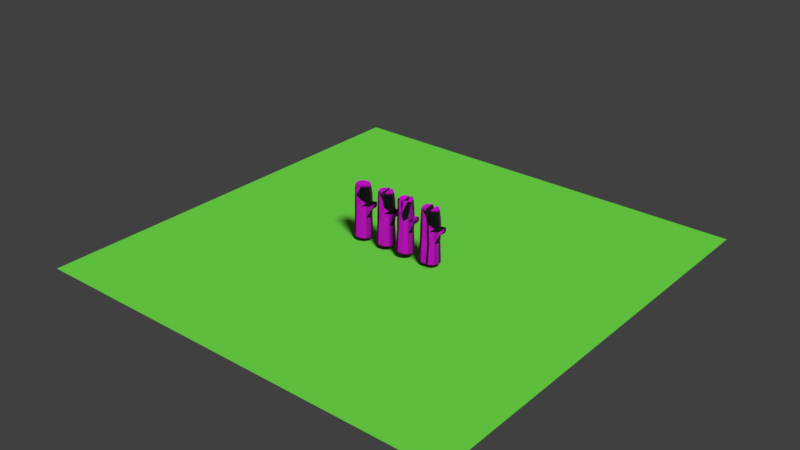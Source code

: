 # Source: Woodlog.blend  (saved by Blender 2.79.0; exported with 4.5.12 LTS)
import bpy
from mathutils import Matrix  # noqa: F401  (used for matrix-valued properties, if any)

bpy.ops.wm.read_factory_settings(use_empty=True)
scene = bpy.context.scene
scene.name = 'Scene'

# ---- collections
col_collection_1 = bpy.data.collections.new('Collection 1'); scene.collection.children.link(col_collection_1)

# ---- images (referenced by path relative to the original .blend; pixels are not part of the script)
import os
ASSET_DIR = os.environ.get("B2B_ASSET_DIR", "")  # directory of the original .blend (textures are referenced by path, not embedded)
HERE = os.path.dirname(os.path.abspath(__file__))  # packed textures are extracted next to this script under _unpacked/

def load_image(name, relpath, width, height, colorspace="sRGB"):
    """Load a texture the original file referenced (path relative to the .blend, or extracted next to this script)."""
    p = next((c for c in (os.path.join(HERE, relpath), os.path.join(ASSET_DIR, relpath)) if relpath and os.path.exists(c)), "")
    if p:
        img = bpy.data.images.load(p, check_existing=True)
        img.name = name
    else:  # same state as the original file: an image datablock whose file is absent (Cycles renders it pink)
        img = bpy.data.images.new(name, width, height)
        img.source = "FILE"
        img.filepath = "//" + (relpath or name)
    img.colorspace_settings.name = colorspace
    return img
img_trunktext_color_png = load_image('TrunkText_COLOR.png', 'AssetLibrary/Textures/Trunk/TrunkText_COLOR.png', 1024, 1024, 'sRGB')
img_trunktext_spec_png = load_image('TrunkText_SPEC.png', 'AssetLibrary/Textures/Trunk/TrunkText_SPEC.png', 1024, 1024, 'Non-Color')
img_trunktext_nrm_png = load_image('TrunkText_NRM.png', 'AssetLibrary/Textures/Trunk/TrunkText_NRM.png', 1024, 1024, 'Non-Color')

# ---- materials (node trees are filled in below, after node groups)
mat_trunk = bpy.data.materials.new('Trunk')
mat_trunk.alpha_threshold = 0.0
mat_trunk.roughness = 0.5
mat_grass = bpy.data.materials.new('Grass')
mat_grass.alpha_threshold = 0.0
mat_grass.roughness = 0.5

# ---- material node trees
mat_trunk.use_nodes = True; mat_trunk.node_tree.nodes.clear()
_N = mat_trunk.node_tree.nodes; _L = mat_trunk.node_tree.links
n0 = _N.new('ShaderNodeOutputMaterial'); n0.name = 'Material Output'; n0.location = (513, 330)
n1 = _N.new('ShaderNodeBsdfPrincipled'); n1.name = 'Principled BSDF'; n1.location = (308, 466)
n1.width = 150
n1.subsurface_method = 'BURLEY'
n1.inputs[2].default_value = 1.0
n1.inputs[3].default_value = 1.45
n1.inputs[9].default_value = (1.0, 1.0, 1.0)
n2 = _N.new('ShaderNodeTexCoord'); n2.name = 'Texture Coordinate'; n2.location = (-419, 342)
n3 = _N.new('ShaderNodeNormalMap'); n3.name = 'Normal Map'; n3.location = (82, 336)
n3.hide = True
n3.inputs[0].default_value = 5.0
n4 = _N.new('ShaderNodeTexImage'); n4.name = 'Image Texture'; n4.location = (-128, 496)
n4.width = 140
n4.hide = True
n4.image = img_trunktext_color_png
n5 = _N.new('ShaderNodeTexImage'); n5.name = 'Image Texture.002'; n5.location = (-134, 255)
n5.width = 140
n5.hide = True
n5.image = img_trunktext_spec_png
n6 = _N.new('ShaderNodeTexImage'); n6.name = 'Image Texture.001'; n6.location = (-130, 382)
n6.width = 140
n6.hide = True
n6.image = img_trunktext_nrm_png
_L.new(n1.outputs[0], n0.inputs[0])
_L.new(n4.outputs[0], n1.inputs[0])
_L.new(n2.outputs[2], n4.inputs[0])
_L.new(n3.outputs[0], n1.inputs[5])
_L.new(n2.outputs[2], n6.inputs[0])
_L.new(n6.outputs[0], n3.inputs[1])
_L.new(n2.outputs[2], n5.inputs[0])
_L.new(n5.outputs[0], n1.inputs[13])
n0.is_active_output = True
mat_grass.use_nodes = True; mat_grass.node_tree.nodes.clear()
_N = mat_grass.node_tree.nodes; _L = mat_grass.node_tree.links
n0 = _N.new('ShaderNodeOutputMaterial'); n0.name = 'Material Output'; n0.location = (691, 301)
n1 = _N.new('ShaderNodeBsdfDiffuse'); n1.name = 'Diffuse BSDF'; n1.location = (502, 309)
n2 = _N.new('ShaderNodeTexCoord'); n2.name = 'Texture Coordinate'; n2.location = (-257, 353)
n3 = _N.new('ShaderNodeMapping'); n3.name = 'Mapping'; n3.location = (-93, 463)
n4 = _N.new('ShaderNodeSeparateXYZ'); n4.name = 'Separate XYZ'; n4.location = (279, 533)
n5 = _N.new('ShaderNodeValToRGB'); n5.name = 'ColorRamp'; n5.location = (232, 314)
n5.color_ramp.interpolation = 'CARDINAL'
while len(n5.color_ramp.elements) > 1: n5.color_ramp.elements.remove(n5.color_ramp.elements[-1])
n5.color_ramp.elements[0].position = 0.0; n5.color_ramp.elements[0].color = (0.01191, 0.05178, 0.005358, 1.0)
_e = n5.color_ramp.elements.new(0.1303); _e.color = (0.006691, 0.1285, 0.009254, 1.0)
_e = n5.color_ramp.elements.new(0.4061); _e.color = (0.1047, 0.4467, 0.06591, 1.0)
_e = n5.color_ramp.elements.new(0.6727); _e.color = (0.1992, 1.0, 0.03145, 1.0)
_L.new(n1.outputs[0], n0.inputs[0])
_L.new(n2.outputs[0], n3.inputs[0])
_L.new(n3.outputs[0], n4.inputs[0])
_L.new(n4.outputs[2], n5.inputs[0])
_L.new(n5.outputs[0], n1.inputs[0])
n0.is_active_output = True

# ---- world
world_world = bpy.data.worlds.new('World'); scene.world = world_world
world_world.color = (0.05088, 0.05088, 0.05088)
world_world.use_sun_shadow = False
world_world.sun_shadow_jitter_overblur = 0.0
world_world.cycles.sampling_method = 'MANUAL'

# ---- lights
light_sun = bpy.data.lights.new('Sun', 'SUN')
light_sun.transmission_factor = 0.0
light_sun.angle = 0.1993
light_sun.energy = 2.8
light_sun.shadow_buffer_clip_start = 0.5
light_sun.shadow_soft_size = 0.1
light_sun.shadow_cascade_max_distance = 1000.0

# ---- meshes
me_cylinder_003 = bpy.data.meshes.new('Cylinder.003')
me_cylinder_003.from_pydata([(-0.1992, -0.769, -1.305), (-0.2067, -0.8036, -1.245), (-0.5351, -0.5249, -1.305), (-0.5579, -0.5483, -1.245), (-0.6618, -0.1141, -1.305), (-0.7014, -0.1188, -1.245), (-0.605, 0.3328, -1.305), (-0.642, 0.3486, -1.245), (-0.3827, 0.5813, -1.305), (-0.3985, 0.6573, -1.245), (1.49e-08, 1.0, 1.363), (1.49e-08, 0.8993, 1.427), (0.2534, -0.8629, 1.427), (0.2817, -0.9595, 1.363), (-0.2534, -0.8629, 1.427), (-0.2817, -0.9595, 1.363), (-0.6796, -0.5889, 1.427), (-0.7557, -0.6549, 1.363), (-0.8901, -0.128, 1.427), (-0.9898, -0.1423, 1.363), (-0.818, 0.3736, 1.427), (-0.9096, 0.4154, 1.363), (-0.4862, 0.7565, 1.427), (-0.5406, 0.8413, 1.363), (0.04828, 0.9406, -0.8625), (0.05746, 0.914, 0.3073), (-0.4367, 0.7931, -0.7574), (-0.4367, 0.7689, 0.3073), (0.3697, -0.8701, 0.3094), (0.3262, -0.8849, -0.6276), (-0.2659, -0.8807, 0.3114), (-0.2001, -0.877, -0.7916), (-0.7038, -0.5341, 0.3073), (-0.5773, -0.615, -0.8054), (-0.8473, -0.1301, 0.3073), (-0.8473, -0.1301, -0.7926), (-0.745, 0.4478, 0.3957), (-0.7997, 0.3382, -0.7936), (0.02474, 0.9212, -0.08549), (-0.3899, 0.8273, -0.09348), (0.315, -0.877, -0.09348), (-0.2001, -0.877, -0.09348), (-0.6333, -0.5986, -0.09348), (-0.8551, -0.1385, -0.06178), (-0.7565, 0.4016, -0.0935), (0.3113, -0.8744, -0.2798), (-0.2269, -0.8684, -0.2878), (-0.6333, -0.5986, -0.243), (-0.8473, -0.1301, -0.2902), (-0.774, 0.3797, -0.2902), (0.07172, 0.9124, -0.2803), (-0.4367, 0.7689, -0.2902), (0.1069, -0.7294, -1.245), (0.03012, 0.8816, -1.013), (-0.1712, 0.687, -1.305), (0.02683, -0.6808, -1.305), (0.1953, -0.8466, -0.9359), (-0.1096, 0.7765, -1.245)], [], [(28, 13, 15, 30), (30, 15, 17, 32), (32, 17, 19, 34), (34, 19, 21, 36), (36, 21, 23, 27), (27, 23, 10, 25), (1, 3, 2, 0), (3, 5, 4, 2), (5, 7, 6, 4), (7, 9, 8, 6), (9, 57, 54, 8), (15, 13, 12, 14), (17, 15, 14, 16), (19, 17, 16, 18), (21, 19, 18, 20), (23, 21, 20, 22), (10, 23, 22, 11), (9, 26, 24, 53, 57), (39, 27, 25, 38), (7, 37, 26, 9), (44, 36, 27, 39), (5, 35, 37, 7), (43, 34, 36, 44), (3, 33, 35, 5), (42, 32, 34, 43), (1, 31, 33, 3), (41, 30, 32, 42), (40, 28, 30, 41), (45, 40, 41, 46), (46, 41, 42, 47), (47, 42, 43, 48), (48, 43, 44, 49), (49, 44, 39, 51), (51, 39, 38, 50), (26, 51, 50, 24), (37, 49, 51, 26), (35, 48, 49, 37), (33, 47, 48, 35), (31, 46, 47, 33), (29, 45, 46, 31), (57, 52, 55, 54), (55, 52, 1, 0), (57, 53, 56, 52), (52, 56, 29, 31, 1), (54, 55, 0, 2, 4, 6, 8), (12, 11, 22, 20, 18, 16, 14), (53, 24, 29, 56), (45, 29, 24, 50), (50, 38, 40, 45), (38, 25, 28, 40), (25, 10, 13, 28), (10, 11, 12, 13)])
_uv = me_cylinder_003.uv_layers.new(name='UVMap')
_uv.uv.foreach_set('vector', [0.4771, 0.3047, 0.457, 0.4777, 0.3643, 0.4746, 0.3726, 0.3, 0.3726, 0.3, 0.3643, 0.4746, 0.2716, 0.4677, 0.2798, 0.2907, 0.2798, 0.2907, 0.2716, 0.4677, 0.1799, 0.4563, 0.2081, 0.2807, 0.2081, 0.2807, 0.1799, 0.4563, 0.08922, 0.4398, 0.1079, 0.2775, 0.1079, 0.2775, 0.08922, 0.4398, 0.0001269, 0.4175, 0.03912, 0.2474, 0.9574, 0.2666, 0.9999, 0.4318, 0.9109, 0.4477, 0.8763, 0.2792, 0.6906, 0.5674, 0.6009, 0.6325, 0.6099, 0.6389, 0.6945, 0.5774, 0.6009, 0.6325, 0.5643, 0.7421, 0.578, 0.7423, 0.6099, 0.6389, 0.5643, 0.7421, 0.5795, 0.8614, 0.5923, 0.8549, 0.578, 0.7423, 0.5795, 0.8614, 0.6416, 0.9402, 0.6483, 0.9175, 0.5923, 0.8549, 0.6416, 0.9402, 0.7332, 0.9706, 0.7285, 0.9441, 0.6483, 0.9175, 0.2924, 0.6084, 0.3738, 0.661, 0.3582, 0.6745, 0.2867, 0.6281, 0.1956, 0.6083, 0.2924, 0.6084, 0.2867, 0.6281, 0.2016, 0.628, 0.1144, 0.661, 0.1956, 0.6083, 0.2016, 0.628, 0.1302, 0.6743, 0.07502, 0.7494, 0.1144, 0.661, 0.1302, 0.6743, 0.0954, 0.7522, 0.08806, 0.8455, 0.07502, 0.7494, 0.0954, 0.7522, 0.1068, 0.8369, 0.1513, 0.9186, 0.08806, 0.8455, 0.1068, 0.8369, 0.1622, 0.9014, 0.9177, 0.02437, 0.931, 0.1017, 0.8522, 0.09976, 0.8509, 0.07617, 0.856, 0.03812, 0.9386, 0.2059, 0.9574, 0.2666, 0.8763, 0.2792, 0.8731, 0.2168, 0.1666, 0.01647, 0.1632, 0.09086, 0.0707, 0.07664, 0.09995, 0.0001269, 0.1306, 0.1992, 0.1079, 0.2775, 0.03912, 0.2474, 0.0403, 0.1811, 0.2476, 0.03007, 0.2356, 0.1035, 0.1632, 0.09086, 0.1666, 0.01647, 0.2187, 0.22, 0.2081, 0.2807, 0.1079, 0.2775, 0.1306, 0.1992, 0.3262, 0.03869, 0.3239, 0.1107, 0.2356, 0.1035, 0.2476, 0.03007, 0.3028, 0.2259, 0.2798, 0.2907, 0.2081, 0.2807, 0.2187, 0.22, 0.4018, 0.04692, 0.3978, 0.1208, 0.3239, 0.1107, 0.3262, 0.03869, 0.3873, 0.2339, 0.3726, 0.3, 0.2798, 0.2907, 0.3028, 0.2259, 0.471, 0.2389, 0.4771, 0.3047, 0.3726, 0.3, 0.3873, 0.2339, 0.4719, 0.2094, 0.471, 0.2389, 0.3873, 0.2339, 0.3856, 0.202, 0.3856, 0.202, 0.3873, 0.2339, 0.3028, 0.2259, 0.3056, 0.2014, 0.3056, 0.2014, 0.3028, 0.2259, 0.2187, 0.22, 0.2233, 0.1827, 0.2233, 0.1827, 0.2187, 0.22, 0.1306, 0.1992, 0.1408, 0.1682, 0.1408, 0.1682, 0.1306, 0.1992, 0.0403, 0.1811, 0.05853, 0.1521, 0.9432, 0.1735, 0.9386, 0.2059, 0.8731, 0.2168, 0.862, 0.1876, 0.931, 0.1017, 0.9432, 0.1735, 0.862, 0.1876, 0.8522, 0.09976, 0.1632, 0.09086, 0.1408, 0.1682, 0.05853, 0.1521, 0.0707, 0.07664, 0.2356, 0.1035, 0.2233, 0.1827, 0.1408, 0.1682, 0.1632, 0.09086, 0.3239, 0.1107, 0.3056, 0.2014, 0.2233, 0.1827, 0.2356, 0.1035, 0.3978, 0.1208, 0.3856, 0.202, 0.3056, 0.2014, 0.3239, 0.1107, 0.4769, 0.1555, 0.4719, 0.2094, 0.3856, 0.202, 0.3978, 0.1208, 0.3831, 0.6826, 0.179, 0.9199, 0.1723, 0.8979, 0.3575, 0.6822, 0.7784, 0.5996, 0.7885, 0.5863, 0.6906, 0.5674, 0.6945, 0.5774, 0.8841, 0.8559, 0.8872, 0.8426, 0.8378, 0.8362, 0.8416, 0.8555, 0.4703, 0.05359, 0.4765, 0.09175, 0.4769, 0.1555, 0.3978, 0.1208, 0.4018, 0.04692, 0.7285, 0.9441, 0.7784, 0.5996, 0.6945, 0.5774, 0.6099, 0.6389, 0.578, 0.7423, 0.5923, 0.8549, 0.6483, 0.9175, 0.3582, 0.6745, 0.1622, 0.9014, 0.1068, 0.8369, 0.0954, 0.7522, 0.1302, 0.6743, 0.2016, 0.628, 0.2867, 0.6281, 0.8872, 0.8426, 0.8888, 0.8328, 0.8359, 0.8171, 0.8378, 0.8362, 0.8363, 0.7942, 0.8359, 0.8171, 0.8888, 0.8328, 0.8876, 0.7944, 0.8876, 0.7944, 0.8876, 0.7816, 0.8362, 0.7822, 0.8363, 0.7942, 0.8876, 0.7816, 0.8871, 0.7563, 0.8361, 0.7561, 0.8362, 0.7822, 0.8871, 0.7563, 0.8887, 0.6903, 0.8344, 0.6908, 0.8361, 0.7561, 0.8887, 0.6903, 0.8858, 0.6866, 0.8371, 0.6871, 0.8344, 0.6908])
me_cylinder_003.materials.append(mat_trunk)
me_cylinder_003.use_remesh_preserve_volume = False
me_cylinder_003.use_remesh_preserve_attributes = False
me_cylinder_003.use_mirror_vertex_groups = False
me_cylinder_003.update()
me_cylinder_002 = bpy.data.meshes.new('Cylinder.002')
me_cylinder_002.from_pydata([(0.1134, 0.7085, -1.305), (0.06283, 0.7904, -1.245), (0.3834, 0.6741, -1.305), (0.3819, 0.7054, -1.245), (0.6449, 0.3328, -1.305), (0.7051, 0.3486, -1.245), (0.7017, -0.1141, -1.305), (0.7852, -0.1188, -1.245), (0.5358, -0.4192, -1.305), (0.562, -0.4676, -1.245), (0.313, -0.6633, -1.305), (0.2716, -0.7228, -1.245), (1.49e-08, 1.0, 1.363), (1.49e-08, 0.8993, 1.427), (0.4862, 0.7565, 1.427), (0.4976, 0.8432, 1.344), (0.818, 0.3736, 1.427), (0.8666, 0.4174, 1.344), (0.8901, -0.128, 1.427), (0.9898, -0.1423, 1.363), (0.6796, -0.5889, 1.427), (0.7557, -0.6549, 1.363), (0.2534, -0.8629, 1.427), (0.2817, -0.9595, 1.363), (0.04828, 0.9406, -0.8625), (0.05746, 0.914, 0.3073), (0.4425, 0.786, 0.2844), (0.5294, 0.7675, -0.7639), (0.7695, 0.4045, 0.2887), (0.8669, 0.3424, -0.4458), (0.9622, -0.1301, 0.3073), (0.9622, -0.002517, -0.4167), (0.7482, -0.5986, 0.3073), (0.7323, -0.5874, -0.4421), (0.3697, -0.8701, 0.3094), (0.3262, -0.8849, -0.6276), (0.02474, 0.9212, -0.08549), (0.5306, 0.7714, -0.08863), (0.8676, 0.3807, -0.1027), (0.9622, -0.00329, -0.05121), (0.7482, -0.5986, -0.09348), (0.315, -0.877, -0.09348), (0.7482, -0.5986, -0.2902), (0.9622, -0.1301, -0.2551), (0.8782, 0.3802, -0.2948), (0.541, 0.7694, -0.2948), (1.329, 0.3654, -0.2678), (1.415, 0.3281, -0.2896), (1.455, 0.308, -0.4395), (1.387, 0.3306, -0.4955), (1.452, 0.1547, -0.2606), (1.363, 0.1193, -0.2232), (1.431, 0.08568, -0.4659), (1.489, 0.1348, -0.4131), (0.3113, -0.8744, -0.2798), (0.07172, 0.9124, -0.2803), (1.435, 0.3368, -0.3645), (1.358, 0.3859, -0.3934), (1.397, 0.06082, -0.3558), (1.471, 0.1071, -0.3369), (0.03012, 0.8816, -1.013), (0.1953, -0.8466, -0.9359)], [], [(26, 15, 17, 28), (30, 19, 21, 32), (32, 21, 23, 34), (28, 17, 19, 30), (14, 13, 22, 20, 18, 16), (1, 3, 2, 0), (3, 5, 4, 2), (5, 7, 6, 4), (7, 9, 8, 6), (9, 11, 10, 8), (0, 10, 11, 1), (15, 12, 13, 14), (17, 15, 14, 16), (19, 17, 16, 18), (21, 19, 18, 20), (23, 21, 20, 22), (25, 12, 15, 26), (1, 60, 24, 27, 3), (36, 25, 26, 37), (5, 29, 31, 7), (38, 28, 30, 39), (1, 11, 61, 60), (9, 33, 35, 61, 11), (40, 32, 34, 41), (7, 31, 33, 9), (39, 30, 32, 40), (3, 27, 29, 5), (37, 26, 28, 38), (45, 37, 38, 44), (43, 39, 40, 42), (42, 40, 41, 54), (43, 31, 52, 58), (55, 36, 37, 45), (38, 39, 51, 46), (29, 44, 57, 49), (31, 29, 49, 52), (56, 47, 50, 59), (56, 48, 49, 57), (58, 52, 53, 59), (48, 53, 52, 49), (46, 51, 50, 47), (44, 38, 46, 57), (51, 58, 59, 50), (47, 56, 57, 46), (48, 56, 59, 53), (24, 55, 45, 27), (39, 43, 58, 51), (33, 42, 54, 35), (31, 43, 42, 33), (27, 45, 44, 29), (10, 0, 2, 4, 6, 8), (60, 61, 35, 24), (54, 55, 24, 35), (55, 54, 41, 36), (36, 41, 34, 25), (25, 34, 23, 12), (12, 23, 22, 13)])
_uv = me_cylinder_002.uv_layers.new(name='UVMap')
_uv.uv.foreach_set('vector', [0.8107, 0.2836, 0.8277, 0.4561, 0.7374, 0.4659, 0.7298, 0.293, 0.637, 0.3034, 0.6432, 0.4749, 0.5499, 0.4777, 0.5527, 0.3048, 0.5527, 0.3048, 0.5499, 0.4777, 0.457, 0.4777, 0.4771, 0.3047, 0.7298, 0.293, 0.7374, 0.4659, 0.6432, 0.4749, 0.637, 0.3034, 0.2432, 0.9238, 0.1622, 0.9014, 0.3582, 0.6745, 0.3932, 0.7525, 0.3797, 0.8372, 0.3228, 0.8997, 0.7438, 0.9742, 0.8408, 0.9525, 0.8412, 0.9409, 0.7448, 0.9495, 0.8408, 0.9525, 0.9233, 0.8614, 0.9071, 0.8549, 0.8412, 0.9409, 0.9233, 0.8614, 0.9437, 0.7421, 0.9214, 0.7423, 0.9071, 0.8549, 0.9437, 0.7421, 0.8867, 0.6531, 0.8796, 0.6655, 0.9214, 0.7423, 0.8867, 0.6531, 0.7971, 0.588, 0.795, 0.604, 0.8796, 0.6655, 0.3606, 0.6716, 0.1626, 0.8984, 0.1422, 0.8959, 0.3615, 0.6469, 0.2373, 0.9435, 0.1513, 0.9186, 0.1622, 0.9014, 0.2432, 0.9238, 0.3294, 0.9167, 0.2373, 0.9435, 0.2432, 0.9238, 0.3228, 0.8997, 0.3987, 0.8464, 0.3294, 0.9167, 0.3228, 0.8997, 0.3797, 0.8372, 0.4138, 0.7496, 0.3987, 0.8464, 0.3797, 0.8372, 0.3932, 0.7525, 0.3738, 0.661, 0.4138, 0.7496, 0.3932, 0.7525, 0.3582, 0.6745, 0.8763, 0.2792, 0.9109, 0.4477, 0.8277, 0.4561, 0.8107, 0.2836, 0.8488, 0.03972, 0.8509, 0.07617, 0.8522, 0.09976, 0.7795, 0.1255, 0.7844, 0.0489, 0.8731, 0.2168, 0.8763, 0.2792, 0.8107, 0.2836, 0.7919, 0.2252, 0.7032, 0.05626, 0.704, 0.1839, 0.648, 0.1868, 0.6264, 0.05847, 0.7135, 0.2317, 0.7298, 0.293, 0.637, 0.3034, 0.6526, 0.246, 0.6027, 0.8219, 0.6428, 0.8218, 0.6467, 0.8048, 0.6001, 0.8085, 0.5534, 0.05724, 0.5517, 0.188, 0.4769, 0.1555, 0.4765, 0.09175, 0.4763, 0.05418, 0.5519, 0.2403, 0.5527, 0.3048, 0.4771, 0.3047, 0.471, 0.2389, 0.6264, 0.05847, 0.648, 0.1868, 0.5517, 0.188, 0.5534, 0.05724, 0.6526, 0.246, 0.637, 0.3034, 0.5527, 0.3048, 0.5519, 0.2403, 0.7844, 0.0489, 0.7795, 0.1255, 0.704, 0.1839, 0.7032, 0.05626, 0.7919, 0.2252, 0.8107, 0.2836, 0.7298, 0.293, 0.7135, 0.2317, 0.787, 0.1951, 0.7919, 0.2252, 0.7135, 0.2317, 0.7111, 0.204, 0.6316, 0.2132, 0.6526, 0.246, 0.5519, 0.2403, 0.5519, 0.2106, 0.5519, 0.2106, 0.5519, 0.2403, 0.471, 0.2389, 0.4719, 0.2094, 0.6316, 0.2132, 0.648, 0.1868, 0.672, 0.2096, 0.671, 0.2108, 0.862, 0.1876, 0.8731, 0.2168, 0.7919, 0.2252, 0.787, 0.1951, 0.7135, 0.2317, 0.6526, 0.246, 0.6717, 0.2134, 0.6762, 0.2127, 0.704, 0.1839, 0.7111, 0.204, 0.6756, 0.2101, 0.6731, 0.1966, 0.648, 0.1868, 0.704, 0.1839, 0.6731, 0.1966, 0.672, 0.2096, 0.8042, 0.7704, 0.7992, 0.6895, 0.7199, 0.6537, 0.6965, 0.7388, 0.8042, 0.7704, 0.7917, 0.8549, 0.7966, 0.8928, 0.8198, 0.7993, 0.6819, 0.7613, 0.6901, 0.8791, 0.7086, 0.8273, 0.6965, 0.7388, 0.7917, 0.8549, 0.7086, 0.8273, 0.6901, 0.8791, 0.7966, 0.8928, 0.8096, 0.6762, 0.7085, 0.6289, 0.7199, 0.6537, 0.7992, 0.6895, 0.7111, 0.204, 0.7135, 0.2317, 0.6762, 0.2127, 0.6756, 0.2101, 0.7085, 0.6289, 0.6819, 0.7613, 0.6965, 0.7388, 0.7199, 0.6537, 0.7992, 0.6895, 0.8042, 0.7704, 0.8198, 0.7993, 0.8096, 0.6762, 0.7917, 0.8549, 0.8042, 0.7704, 0.6965, 0.7388, 0.7086, 0.8273, 0.8522, 0.09976, 0.862, 0.1876, 0.787, 0.1951, 0.7795, 0.1255, 0.6526, 0.246, 0.6316, 0.2132, 0.671, 0.2108, 0.6717, 0.2134, 0.5517, 0.188, 0.5519, 0.2106, 0.4719, 0.2094, 0.4769, 0.1555, 0.648, 0.1868, 0.6316, 0.2132, 0.5519, 0.2106, 0.5517, 0.188, 0.7795, 0.1255, 0.787, 0.1951, 0.7111, 0.204, 0.704, 0.1839, 0.795, 0.604, 0.7448, 0.9495, 0.8412, 0.9409, 0.9071, 0.8549, 0.9214, 0.7423, 0.8796, 0.6655, 0.6001, 0.8085, 0.6467, 0.8048, 0.6475, 0.7848, 0.5986, 0.7992, 0.6475, 0.764, 0.5994, 0.764, 0.5986, 0.7992, 0.6475, 0.7848, 0.5994, 0.764, 0.6475, 0.764, 0.6477, 0.7526, 0.5988, 0.7522, 0.5988, 0.7522, 0.6477, 0.7526, 0.6477, 0.7279, 0.5991, 0.7278, 0.5991, 0.7278, 0.6477, 0.7279, 0.6514, 0.6598, 0.596, 0.6594, 0.596, 0.6594, 0.6514, 0.6598, 0.6488, 0.6552, 0.5988, 0.6549])
me_cylinder_002.materials.append(mat_trunk)
me_cylinder_002.use_remesh_preserve_volume = False
me_cylinder_002.use_remesh_preserve_attributes = False
me_cylinder_002.use_mirror_vertex_groups = False
me_cylinder_002.update()
me_cylinder_000 = bpy.data.meshes.new('Cylinder.000')
me_cylinder_000.from_pydata([(0.1134, 0.7085, -1.305), (0.06283, 0.7904, -1.245), (0.3834, 0.6741, -1.305), (0.3819, 0.7054, -1.245), (0.6449, 0.3328, -1.305), (0.7051, 0.3486, -1.245), (0.7017, -0.1141, -1.305), (0.7852, -0.1188, -1.245), (0.5358, -0.4192, -1.305), (0.562, -0.4676, -1.245), (0.313, -0.6633, -1.305), (0.2716, -0.7228, -1.245), (-0.1992, -0.769, -1.305), (-0.2067, -0.8036, -1.245), (-0.5351, -0.5249, -1.305), (-0.5579, -0.5483, -1.245), (-0.6618, -0.1141, -1.305), (-0.7014, -0.1188, -1.245), (-0.605, 0.3328, -1.305), (-0.642, 0.3486, -1.245), (-0.3827, 0.5813, -1.305), (-0.3985, 0.6573, -1.245), (1.49e-08, 1.0, 1.363), (1.49e-08, 0.8993, 1.427), (0.4862, 0.7565, 1.427), (0.4976, 0.8432, 1.344), (0.818, 0.3736, 1.427), (0.8666, 0.4174, 1.344), (0.8901, -0.128, 1.427), (0.9898, -0.1423, 1.363), (0.6796, -0.5889, 1.427), (0.7557, -0.6549, 1.363), (0.2534, -0.8629, 1.427), (0.2817, -0.9595, 1.363), (-0.2534, -0.8629, 1.427), (-0.2817, -0.9595, 1.363), (-0.6796, -0.5889, 1.427), (-0.7557, -0.6549, 1.363), (-0.8901, -0.128, 1.427), (-0.9898, -0.1423, 1.363), (-0.818, 0.3736, 1.427), (-0.9096, 0.4154, 1.363), (-0.4862, 0.7565, 1.427), (-0.5406, 0.8413, 1.363), (0.04828, 0.9406, -0.8625), (0.05746, 0.914, 0.3073), (0.4425, 0.786, 0.2844), (0.5294, 0.7675, -0.7639), (-0.4367, 0.7931, -0.7574), (-0.4367, 0.7689, 0.3073), (0.7695, 0.4045, 0.2887), (0.8669, 0.3424, -0.4458), (0.9622, -0.1301, 0.3073), (0.9622, -0.002517, -0.4167), (0.7482, -0.5986, 0.3073), (0.7323, -0.5874, -0.4421), (0.3697, -0.8701, 0.3094), (0.3262, -0.8849, -0.6276), (-0.2659, -0.8807, 0.3114), (-0.2001, -0.877, -0.7916), (-0.7038, -0.5341, 0.3073), (-0.5773, -0.615, -0.8054), (-0.8473, -0.1301, 0.3073), (-0.8473, -0.1301, -0.7926), (-0.745, 0.4478, 0.3957), (-0.7997, 0.3382, -0.7936), (0.02474, 0.9212, -0.08549), (0.5306, 0.7714, -0.08863), (-0.3899, 0.8273, -0.09348), (0.8676, 0.3807, -0.1027), (0.9622, -0.00329, -0.05121), (0.7482, -0.5986, -0.09348), (0.315, -0.877, -0.09348), (-0.2001, -0.877, -0.09348), (-0.6333, -0.5986, -0.09348), (-0.8551, -0.1385, -0.06178), (-0.7565, 0.4016, -0.0935), (0.7482, -0.5986, -0.2902), (0.9622, -0.1301, -0.2551), (0.8782, 0.3802, -0.2948), (0.541, 0.7694, -0.2948), (1.329, 0.3654, -0.2678), (1.415, 0.3281, -0.2896), (1.455, 0.308, -0.4395), (1.387, 0.3306, -0.4955), (1.452, 0.1547, -0.2606), (1.363, 0.1193, -0.2232), (1.431, 0.08568, -0.4659), (1.489, 0.1348, -0.4131), (0.3113, -0.8744, -0.2798), (-0.2269, -0.8684, -0.2878), (-0.6333, -0.5986, -0.243), (-0.8473, -0.1301, -0.2902), (-0.774, 0.3797, -0.2902), (0.07172, 0.9124, -0.2803), (-0.4367, 0.7689, -0.2902), (1.435, 0.3368, -0.3645), (1.358, 0.3859, -0.3934), (1.397, 0.06082, -0.3558), (1.471, 0.1071, -0.3369), (0.1069, -0.7294, -1.245), (0.03012, 0.8816, -1.013), (-0.1712, 0.687, -1.305), (0.02683, -0.6808, -1.305), (0.1953, -0.8466, -0.9359), (-0.1096, 0.7765, -1.245)], [], [(46, 25, 27, 50), (52, 29, 31, 54), (54, 31, 33, 56), (56, 33, 35, 58), (58, 35, 37, 60), (60, 37, 39, 62), (62, 39, 41, 64), (64, 41, 43, 49), (49, 43, 22, 45), (50, 27, 29, 52), (24, 23, 42, 40, 38, 36, 34, 32, 30, 28, 26), (1, 3, 2, 0), (3, 5, 4, 2), (5, 7, 6, 4), (7, 9, 8, 6), (9, 11, 10, 8), (0, 10, 11, 1), (13, 15, 14, 12), (15, 17, 16, 14), (17, 19, 18, 16), (19, 21, 20, 18), (21, 105, 102, 20), (25, 22, 23, 24), (27, 25, 24, 26), (29, 27, 26, 28), (31, 29, 28, 30), (33, 31, 30, 32), (35, 33, 32, 34), (37, 35, 34, 36), (39, 37, 36, 38), (41, 39, 38, 40), (43, 41, 40, 42), (22, 43, 42, 23), (45, 22, 25, 46), (1, 101, 44, 47, 3), (66, 45, 46, 67), (5, 51, 53, 7), (69, 50, 52, 70), (21, 48, 44, 101, 105), (68, 49, 45, 66), (19, 65, 48, 21), (76, 64, 49, 68), (17, 63, 65, 19), (75, 62, 64, 76), (15, 61, 63, 17), (74, 60, 62, 75), (13, 59, 61, 15), (73, 58, 60, 74), (1, 11, 104, 101), (72, 56, 58, 73), (9, 55, 57, 104, 11), (71, 54, 56, 72), (7, 53, 55, 9), (70, 52, 54, 71), (3, 47, 51, 5), (67, 46, 50, 69), (80, 67, 69, 79), (78, 70, 71, 77), (77, 71, 72, 89), (89, 72, 73, 90), (90, 73, 74, 91), (91, 74, 75, 92), (92, 75, 76, 93), (93, 76, 68, 95), (95, 68, 66, 94), (78, 53, 87, 98), (94, 66, 67, 80), (69, 70, 86, 81), (51, 79, 97, 84), (53, 51, 84, 87), (96, 82, 85, 99), (96, 83, 84, 97), (98, 87, 88, 99), (83, 88, 87, 84), (81, 86, 85, 82), (79, 69, 81, 97), (86, 98, 99, 85), (82, 96, 97, 81), (83, 96, 99, 88), (44, 94, 80, 47), (70, 78, 98, 86), (48, 95, 94, 44), (65, 93, 95, 48), (63, 92, 93, 65), (61, 91, 92, 63), (59, 90, 91, 61), (57, 89, 90, 59), (55, 77, 89, 57), (53, 78, 77, 55), (47, 80, 79, 51), (10, 0, 2, 4, 6, 8), (105, 100, 103, 102), (103, 100, 13, 12), (105, 101, 104, 100), (100, 104, 57, 59, 13), (102, 103, 12, 14, 16, 18, 20)])
_uv = me_cylinder_000.uv_layers.new(name='UVMap')
_uv.uv.foreach_set('vector', [0.8107, 0.2836, 0.8277, 0.4561, 0.7374, 0.4659, 0.7298, 0.293, 0.637, 0.3034, 0.6432, 0.4749, 0.5499, 0.4777, 0.5527, 0.3048, 0.5527, 0.3048, 0.5499, 0.4777, 0.457, 0.4777, 0.4771, 0.3047, 0.4771, 0.3047, 0.457, 0.4777, 0.3643, 0.4746, 0.3726, 0.3, 0.3726, 0.3, 0.3643, 0.4746, 0.2716, 0.4677, 0.2798, 0.2907, 0.2798, 0.2907, 0.2716, 0.4677, 0.1799, 0.4563, 0.2081, 0.2807, 0.2081, 0.2807, 0.1799, 0.4563, 0.08922, 0.4398, 0.1079, 0.2775, 0.1079, 0.2775, 0.08922, 0.4398, 0.0001269, 0.4175, 0.03912, 0.2474, 0.9574, 0.2666, 0.9999, 0.4318, 0.9109, 0.4477, 0.8763, 0.2792, 0.7298, 0.293, 0.7374, 0.4659, 0.6432, 0.4749, 0.637, 0.3034, 0.2432, 0.9238, 0.1622, 0.9014, 0.1068, 0.8369, 0.0954, 0.7522, 0.1302, 0.6743, 0.2016, 0.628, 0.2867, 0.6281, 0.3582, 0.6745, 0.3932, 0.7525, 0.3797, 0.8372, 0.3228, 0.8997, 0.7438, 0.9742, 0.8408, 0.9525, 0.8412, 0.9409, 0.7448, 0.9495, 0.8408, 0.9525, 0.9233, 0.8614, 0.9071, 0.8549, 0.8412, 0.9409, 0.9233, 0.8614, 0.9437, 0.7421, 0.9214, 0.7423, 0.9071, 0.8549, 0.9437, 0.7421, 0.8867, 0.6531, 0.8796, 0.6655, 0.9214, 0.7423, 0.8867, 0.6531, 0.7971, 0.588, 0.795, 0.604, 0.8796, 0.6655, 0.3163, 0.8275, 0.1631, 0.8282, 0.1572, 0.8195, 0.3261, 0.8195, 0.6906, 0.5674, 0.6009, 0.6325, 0.6099, 0.6389, 0.6945, 0.5774, 0.6009, 0.6325, 0.5643, 0.7421, 0.578, 0.7423, 0.6099, 0.6389, 0.5643, 0.7421, 0.5795, 0.8614, 0.5923, 0.8549, 0.578, 0.7423, 0.5795, 0.8614, 0.6416, 0.9402, 0.6483, 0.9175, 0.5923, 0.8549, 0.6416, 0.9402, 0.7332, 0.9706, 0.7285, 0.9441, 0.6483, 0.9175, 0.2373, 0.9435, 0.1513, 0.9186, 0.1622, 0.9014, 0.2432, 0.9238, 0.3294, 0.9167, 0.2373, 0.9435, 0.2432, 0.9238, 0.3228, 0.8997, 0.3987, 0.8464, 0.3294, 0.9167, 0.3228, 0.8997, 0.3797, 0.8372, 0.4138, 0.7496, 0.3987, 0.8464, 0.3797, 0.8372, 0.3932, 0.7525, 0.3738, 0.661, 0.4138, 0.7496, 0.3932, 0.7525, 0.3582, 0.6745, 0.2924, 0.6084, 0.3738, 0.661, 0.3582, 0.6745, 0.2867, 0.6281, 0.1956, 0.6083, 0.2924, 0.6084, 0.2867, 0.6281, 0.2016, 0.628, 0.1144, 0.661, 0.1956, 0.6083, 0.2016, 0.628, 0.1302, 0.6743, 0.07502, 0.7494, 0.1144, 0.661, 0.1302, 0.6743, 0.0954, 0.7522, 0.08806, 0.8455, 0.07502, 0.7494, 0.0954, 0.7522, 0.1068, 0.8369, 0.1513, 0.9186, 0.08806, 0.8455, 0.1068, 0.8369, 0.1622, 0.9014, 0.8763, 0.2792, 0.9109, 0.4477, 0.8277, 0.4561, 0.8107, 0.2836, 0.8488, 0.03972, 0.8509, 0.07617, 0.8522, 0.09976, 0.7795, 0.1255, 0.7844, 0.0489, 0.8731, 0.2168, 0.8763, 0.2792, 0.8107, 0.2836, 0.7919, 0.2252, 0.7032, 0.05626, 0.704, 0.1839, 0.648, 0.1868, 0.6264, 0.05847, 0.7135, 0.2317, 0.7298, 0.293, 0.637, 0.3034, 0.6526, 0.246, 0.9177, 0.02437, 0.931, 0.1017, 0.8522, 0.09976, 0.8509, 0.07617, 0.856, 0.03812, 0.9386, 0.2059, 0.9574, 0.2666, 0.8763, 0.2792, 0.8731, 0.2168, 0.1666, 0.01647, 0.1632, 0.09086, 0.0707, 0.07664, 0.09995, 0.0001269, 0.1306, 0.1992, 0.1079, 0.2775, 0.03912, 0.2474, 0.0403, 0.1811, 0.2476, 0.03007, 0.2356, 0.1035, 0.1632, 0.09086, 0.1666, 0.01647, 0.2187, 0.22, 0.2081, 0.2807, 0.1079, 0.2775, 0.1306, 0.1992, 0.3262, 0.03869, 0.3239, 0.1107, 0.2356, 0.1035, 0.2476, 0.03007, 0.3028, 0.2259, 0.2798, 0.2907, 0.2081, 0.2807, 0.2187, 0.22, 0.4018, 0.04692, 0.3978, 0.1208, 0.3239, 0.1107, 0.3262, 0.03869, 0.3873, 0.2339, 0.3726, 0.3, 0.2798, 0.2907, 0.3028, 0.2259, 0.2916, 0.7566, 0.2042, 0.7566, 0.201, 0.7389, 0.297, 0.7433, 0.471, 0.2389, 0.4771, 0.3047, 0.3726, 0.3, 0.3873, 0.2339, 0.5534, 0.05724, 0.5517, 0.188, 0.4769, 0.1555, 0.4765, 0.09175, 0.4763, 0.05418, 0.5519, 0.2403, 0.5527, 0.3048, 0.4771, 0.3047, 0.471, 0.2389, 0.6264, 0.05847, 0.648, 0.1868, 0.5517, 0.188, 0.5534, 0.05724, 0.6526, 0.246, 0.637, 0.3034, 0.5527, 0.3048, 0.5519, 0.2403, 0.7844, 0.0489, 0.7795, 0.1255, 0.704, 0.1839, 0.7032, 0.05626, 0.7919, 0.2252, 0.8107, 0.2836, 0.7298, 0.293, 0.7135, 0.2317, 0.787, 0.1951, 0.7919, 0.2252, 0.7135, 0.2317, 0.7111, 0.204, 0.6316, 0.2132, 0.6526, 0.246, 0.5519, 0.2403, 0.5519, 0.2106, 0.5519, 0.2106, 0.5519, 0.2403, 0.471, 0.2389, 0.4719, 0.2094, 0.4719, 0.2094, 0.471, 0.2389, 0.3873, 0.2339, 0.3856, 0.202, 0.3856, 0.202, 0.3873, 0.2339, 0.3028, 0.2259, 0.3056, 0.2014, 0.3056, 0.2014, 0.3028, 0.2259, 0.2187, 0.22, 0.2233, 0.1827, 0.2233, 0.1827, 0.2187, 0.22, 0.1306, 0.1992, 0.1408, 0.1682, 0.1408, 0.1682, 0.1306, 0.1992, 0.0403, 0.1811, 0.05853, 0.1521, 0.9432, 0.1735, 0.9386, 0.2059, 0.8731, 0.2168, 0.862, 0.1876, 0.6316, 0.2132, 0.648, 0.1868, 0.672, 0.2096, 0.671, 0.2108, 0.862, 0.1876, 0.8731, 0.2168, 0.7919, 0.2252, 0.787, 0.1951, 0.7135, 0.2317, 0.6526, 0.246, 0.6717, 0.2134, 0.6762, 0.2127, 0.704, 0.1839, 0.7111, 0.204, 0.6756, 0.2101, 0.6731, 0.1966, 0.648, 0.1868, 0.704, 0.1839, 0.6731, 0.1966, 0.672, 0.2096, 0.8042, 0.7704, 0.7992, 0.6895, 0.7199, 0.6537, 0.6965, 0.7388, 0.8042, 0.7704, 0.7917, 0.8549, 0.7966, 0.8928, 0.8198, 0.7993, 0.6819, 0.7613, 0.6901, 0.8791, 0.7086, 0.8273, 0.6965, 0.7388, 0.7917, 0.8549, 0.7086, 0.8273, 0.6901, 0.8791, 0.7966, 0.8928, 0.8096, 0.6762, 0.7085, 0.6289, 0.7199, 0.6537, 0.7992, 0.6895, 0.7111, 0.204, 0.7135, 0.2317, 0.6762, 0.2127, 0.6756, 0.2101, 0.7085, 0.6289, 0.6819, 0.7613, 0.6965, 0.7388, 0.7199, 0.6537, 0.7992, 0.6895, 0.8042, 0.7704, 0.8198, 0.7993, 0.8096, 0.6762, 0.7917, 0.8549, 0.8042, 0.7704, 0.6965, 0.7388, 0.7086, 0.8273, 0.8522, 0.09976, 0.862, 0.1876, 0.787, 0.1951, 0.7795, 0.1255, 0.6526, 0.246, 0.6316, 0.2132, 0.671, 0.2108, 0.6717, 0.2134, 0.931, 0.1017, 0.9432, 0.1735, 0.862, 0.1876, 0.8522, 0.09976, 0.1632, 0.09086, 0.1408, 0.1682, 0.05853, 0.1521, 0.0707, 0.07664, 0.2356, 0.1035, 0.2233, 0.1827, 0.1408, 0.1682, 0.1632, 0.09086, 0.3239, 0.1107, 0.3056, 0.2014, 0.2233, 0.1827, 0.2356, 0.1035, 0.3978, 0.1208, 0.3856, 0.202, 0.3056, 0.2014, 0.3239, 0.1107, 0.4769, 0.1555, 0.4719, 0.2094, 0.3856, 0.202, 0.3978, 0.1208, 0.5517, 0.188, 0.5519, 0.2106, 0.4719, 0.2094, 0.4769, 0.1555, 0.648, 0.1868, 0.6316, 0.2132, 0.5519, 0.2106, 0.5517, 0.188, 0.7795, 0.1255, 0.787, 0.1951, 0.7111, 0.204, 0.704, 0.1839, 0.795, 0.604, 0.7448, 0.9495, 0.8412, 0.9409, 0.9071, 0.8549, 0.9214, 0.7423, 0.8796, 0.6655, 0.3254, 0.8195, 0.1572, 0.8195, 0.1638, 0.8091, 0.3165, 0.809, 0.7784, 0.5996, 0.7885, 0.5863, 0.6906, 0.5674, 0.6945, 0.5774, 0.2935, 0.727, 0.297, 0.7433, 0.201, 0.7389, 0.2068, 0.72, 0.4703, 0.05359, 0.4765, 0.09175, 0.4769, 0.1555, 0.3978, 0.1208, 0.4018, 0.04692, 0.7285, 0.9441, 0.7784, 0.5996, 0.6945, 0.5774, 0.6099, 0.6389, 0.578, 0.7423, 0.5923, 0.8549, 0.6483, 0.9175])
me_cylinder_000.materials.append(mat_trunk)
me_cylinder_000.use_remesh_preserve_volume = False
me_cylinder_000.use_remesh_preserve_attributes = False
me_cylinder_000.use_mirror_vertex_groups = False
me_cylinder_000.update()
me_plane = bpy.data.meshes.new('Plane')
me_plane.from_pydata([(-1.0, -1.0, 0.0), (1.0, -1.0, 0.0), (-1.0, 1.0, 0.0), (1.0, 1.0, 0.0)], [], [(0, 1, 3, 2)])
me_plane.materials.append(mat_grass)
me_plane.use_remesh_preserve_volume = False
me_plane.use_remesh_preserve_attributes = False
me_plane.use_mirror_vertex_groups = False
me_plane.update()
me_cylinder_024 = bpy.data.meshes.new('Cylinder.024')
me_cylinder_024.from_pydata([(0.0003806, 0.7085, -1.305), (0.002063, 0.7904, -1.245), (0.3834, 0.6741, -1.305), (0.3819, 0.7054, -1.245), (0.6449, 0.3328, -1.305), (0.7051, 0.3486, -1.245), (0.7017, -0.1141, -1.305), (0.7852, -0.1188, -1.245), (0.5358, -0.4192, -1.305), (0.562, -0.4676, -1.245), (0.2, -0.6633, -1.305), (0.2108, -0.7228, -1.245), (-0.1992, -0.769, -1.305), (-0.2067, -0.8036, -1.245), (-0.5351, -0.5249, -1.305), (-0.5579, -0.5483, -1.245), (-0.6618, -0.1141, -1.305), (-0.7014, -0.1188, -1.245), (-0.605, 0.3328, -1.305), (-0.642, 0.3486, -1.245), (-0.3827, 0.5813, -1.305), (-0.3985, 0.6573, -1.245), (1.49e-08, 1.0, 1.363), (1.49e-08, 0.8993, 1.427), (0.4862, 0.7565, 1.427), (0.4976, 0.8432, 1.344), (0.818, 0.3736, 1.427), (0.8666, 0.4174, 1.344), (0.8901, -0.128, 1.427), (0.9898, -0.1423, 1.363), (0.6796, -0.5889, 1.427), (0.7557, -0.6549, 1.363), (0.2534, -0.8629, 1.427), (0.2817, -0.9595, 1.363), (-0.2534, -0.8629, 1.427), (-0.2817, -0.9595, 1.363), (-0.6796, -0.5889, 1.427), (-0.7557, -0.6549, 1.363), (-0.8901, -0.128, 1.427), (-0.9898, -0.1423, 1.363), (-0.818, 0.3736, 1.427), (-0.9096, 0.4154, 1.363), (-0.4862, 0.7565, 1.427), (-0.5406, 0.8413, 1.363), (0.04828, 0.9406, -0.8625), (0.05746, 0.914, 0.3073), (0.4425, 0.786, 0.2844), (0.5294, 0.7675, -0.7639), (-0.4367, 0.7931, -0.7574), (-0.4367, 0.7689, 0.3073), (0.7695, 0.4045, 0.2887), (0.8669, 0.3424, -0.4458), (0.9622, -0.1301, 0.3073), (0.9622, -0.002517, -0.4167), (0.7482, -0.5986, 0.3073), (0.7323, -0.5874, -0.4421), (0.3697, -0.8701, 0.3094), (0.3262, -0.8849, -0.6276), (-0.2659, -0.8807, 0.3114), (-0.2001, -0.877, -0.7916), (-0.7038, -0.5341, 0.3073), (-0.5773, -0.615, -0.8054), (-0.8473, -0.1301, 0.3073), (-0.8473, -0.1301, -0.7926), (-0.745, 0.4478, 0.3957), (-0.7997, 0.3382, -0.7936), (0.02474, 0.9212, -0.08549), (0.5306, 0.7714, -0.08863), (-0.3899, 0.8273, -0.09348), (0.8676, 0.3807, -0.1027), (0.9622, -0.00329, -0.05121), (0.7482, -0.5986, -0.09348), (0.315, -0.877, -0.09348), (-0.2001, -0.877, -0.09348), (-0.6333, -0.5986, -0.09348), (-0.8551, -0.1385, -0.06178), (-0.7565, 0.4016, -0.0935), (0.7482, -0.5986, -0.2902), (0.9622, -0.1301, -0.2551), (0.8782, 0.3802, -0.2948), (0.541, 0.7694, -0.2948), (1.329, 0.3654, -0.2678), (1.415, 0.3281, -0.2896), (1.455, 0.308, -0.4395), (1.387, 0.3306, -0.4955), (1.452, 0.1547, -0.2606), (1.363, 0.1193, -0.2232), (1.431, 0.08568, -0.4659), (1.489, 0.1348, -0.4131), (0.3113, -0.8744, -0.2798), (-0.2269, -0.8684, -0.2878), (-0.6333, -0.5986, -0.243), (-0.8473, -0.1301, -0.2902), (-0.774, 0.3797, -0.2902), (0.07172, 0.9124, -0.2803), (-0.4367, 0.7689, -0.2902), (1.435, 0.3368, -0.3645), (1.358, 0.3859, -0.3934), (1.397, 0.06082, -0.3558), (1.471, 0.1071, -0.3369)], [], [(46, 25, 27, 50), (52, 29, 31, 54), (54, 31, 33, 56), (56, 33, 35, 58), (58, 35, 37, 60), (60, 37, 39, 62), (62, 39, 41, 64), (64, 41, 43, 49), (49, 43, 22, 45), (50, 27, 29, 52), (24, 23, 42, 40, 38, 36, 34, 32, 30, 28, 26), (1, 3, 2, 0), (3, 5, 4, 2), (5, 7, 6, 4), (7, 9, 8, 6), (9, 11, 10, 8), (11, 13, 12, 10), (13, 15, 14, 12), (15, 17, 16, 14), (17, 19, 18, 16), (19, 21, 20, 18), (21, 1, 0, 20), (0, 2, 4, 6, 8, 10, 12, 14, 16, 18, 20), (25, 22, 23, 24), (27, 25, 24, 26), (29, 27, 26, 28), (31, 29, 28, 30), (33, 31, 30, 32), (35, 33, 32, 34), (37, 35, 34, 36), (39, 37, 36, 38), (41, 39, 38, 40), (43, 41, 40, 42), (22, 43, 42, 23), (45, 22, 25, 46), (1, 44, 47, 3), (66, 45, 46, 67), (5, 51, 53, 7), (69, 50, 52, 70), (21, 48, 44, 1), (68, 49, 45, 66), (19, 65, 48, 21), (76, 64, 49, 68), (17, 63, 65, 19), (75, 62, 64, 76), (15, 61, 63, 17), (74, 60, 62, 75), (13, 59, 61, 15), (73, 58, 60, 74), (11, 57, 59, 13), (72, 56, 58, 73), (9, 55, 57, 11), (71, 54, 56, 72), (7, 53, 55, 9), (70, 52, 54, 71), (3, 47, 51, 5), (67, 46, 50, 69), (80, 67, 69, 79), (78, 70, 71, 77), (77, 71, 72, 89), (89, 72, 73, 90), (90, 73, 74, 91), (91, 74, 75, 92), (92, 75, 76, 93), (93, 76, 68, 95), (95, 68, 66, 94), (78, 53, 87, 98), (94, 66, 67, 80), (69, 70, 86, 81), (51, 79, 97, 84), (53, 51, 84, 87), (96, 82, 85, 99), (96, 83, 84, 97), (98, 87, 88, 99), (83, 88, 87, 84), (81, 86, 85, 82), (79, 69, 81, 97), (86, 98, 99, 85), (82, 96, 97, 81), (83, 96, 99, 88), (44, 94, 80, 47), (70, 78, 98, 86), (48, 95, 94, 44), (65, 93, 95, 48), (63, 92, 93, 65), (61, 91, 92, 63), (59, 90, 91, 61), (57, 89, 90, 59), (55, 77, 89, 57), (53, 78, 77, 55), (47, 80, 79, 51)])
_uv = me_cylinder_024.uv_layers.new(name='UVMap')
_uv.uv.foreach_set('vector', [0.8107, 0.2836, 0.8277, 0.4561, 0.7374, 0.4659, 0.7298, 0.293, 0.637, 0.3034, 0.6432, 0.4749, 0.5499, 0.4777, 0.5527, 0.3048, 0.5527, 0.3048, 0.5499, 0.4777, 0.457, 0.4777, 0.4771, 0.3047, 0.4771, 0.3047, 0.457, 0.4777, 0.3643, 0.4746, 0.3726, 0.3, 0.3726, 0.3, 0.3643, 0.4746, 0.2716, 0.4677, 0.2798, 0.2907, 0.2798, 0.2907, 0.2716, 0.4677, 0.1799, 0.4563, 0.2081, 0.2807, 0.2081, 0.2807, 0.1799, 0.4563, 0.08922, 0.4398, 0.1079, 0.2775, 0.1079, 0.2775, 0.08922, 0.4398, 0.0001269, 0.4175, 0.03912, 0.2474, 0.9574, 0.2666, 0.9999, 0.4318, 0.9109, 0.4477, 0.8763, 0.2792, 0.7298, 0.293, 0.7374, 0.4659, 0.6432, 0.4749, 0.637, 0.3034, 0.2432, 0.9238, 0.1622, 0.9014, 0.1068, 0.8369, 0.0954, 0.7522, 0.1302, 0.6743, 0.2016, 0.628, 0.2867, 0.6281, 0.3582, 0.6745, 0.3932, 0.7525, 0.3797, 0.8372, 0.3228, 0.8997, 0.7438, 0.9742, 0.8408, 0.9525, 0.8412, 0.9409, 0.7448, 0.9495, 0.8408, 0.9525, 0.9233, 0.8614, 0.9071, 0.8549, 0.8412, 0.9409, 0.9233, 0.8614, 0.9437, 0.7421, 0.9214, 0.7423, 0.9071, 0.8549, 0.9437, 0.7421, 0.8867, 0.6531, 0.8796, 0.6655, 0.9214, 0.7423, 0.8867, 0.6531, 0.7971, 0.588, 0.795, 0.604, 0.8796, 0.6655, 0.7971, 0.588, 0.6906, 0.5674, 0.6945, 0.5774, 0.795, 0.604, 0.6906, 0.5674, 0.6009, 0.6325, 0.6099, 0.6389, 0.6945, 0.5774, 0.6009, 0.6325, 0.5643, 0.7421, 0.578, 0.7423, 0.6099, 0.6389, 0.5643, 0.7421, 0.5795, 0.8614, 0.5923, 0.8549, 0.578, 0.7423, 0.5795, 0.8614, 0.6416, 0.9402, 0.6483, 0.9175, 0.5923, 0.8549, 0.6416, 0.9402, 0.7438, 0.9742, 0.7448, 0.9495, 0.6483, 0.9175, 0.7448, 0.9495, 0.8412, 0.9409, 0.9071, 0.8549, 0.9214, 0.7423, 0.8796, 0.6655, 0.795, 0.604, 0.6945, 0.5774, 0.6099, 0.6389, 0.578, 0.7423, 0.5923, 0.8549, 0.6483, 0.9175, 0.2373, 0.9435, 0.1513, 0.9186, 0.1622, 0.9014, 0.2432, 0.9238, 0.3294, 0.9167, 0.2373, 0.9435, 0.2432, 0.9238, 0.3228, 0.8997, 0.3987, 0.8464, 0.3294, 0.9167, 0.3228, 0.8997, 0.3797, 0.8372, 0.4138, 0.7496, 0.3987, 0.8464, 0.3797, 0.8372, 0.3932, 0.7525, 0.3738, 0.661, 0.4138, 0.7496, 0.3932, 0.7525, 0.3582, 0.6745, 0.2924, 0.6084, 0.3738, 0.661, 0.3582, 0.6745, 0.2867, 0.6281, 0.1956, 0.6083, 0.2924, 0.6084, 0.2867, 0.6281, 0.2016, 0.628, 0.1144, 0.661, 0.1956, 0.6083, 0.2016, 0.628, 0.1302, 0.6743, 0.07502, 0.7494, 0.1144, 0.661, 0.1302, 0.6743, 0.0954, 0.7522, 0.08806, 0.8455, 0.07502, 0.7494, 0.0954, 0.7522, 0.1068, 0.8369, 0.1513, 0.9186, 0.08806, 0.8455, 0.1068, 0.8369, 0.1622, 0.9014, 0.8763, 0.2792, 0.9109, 0.4477, 0.8277, 0.4561, 0.8107, 0.2836, 0.8488, 0.03972, 0.8522, 0.09976, 0.7795, 0.1255, 0.7844, 0.0489, 0.8731, 0.2168, 0.8763, 0.2792, 0.8107, 0.2836, 0.7919, 0.2252, 0.7032, 0.05626, 0.704, 0.1839, 0.648, 0.1868, 0.6264, 0.05847, 0.7135, 0.2317, 0.7298, 0.293, 0.637, 0.3034, 0.6526, 0.246, 0.9177, 0.02437, 0.931, 0.1017, 0.8522, 0.09976, 0.8488, 0.03972, 0.9386, 0.2059, 0.9574, 0.2666, 0.8763, 0.2792, 0.8731, 0.2168, 0.1666, 0.01647, 0.1632, 0.09086, 0.0707, 0.07664, 0.09995, 0.0001269, 0.1306, 0.1992, 0.1079, 0.2775, 0.03912, 0.2474, 0.0403, 0.1811, 0.2476, 0.03007, 0.2356, 0.1035, 0.1632, 0.09086, 0.1666, 0.01647, 0.2187, 0.22, 0.2081, 0.2807, 0.1079, 0.2775, 0.1306, 0.1992, 0.3262, 0.03869, 0.3239, 0.1107, 0.2356, 0.1035, 0.2476, 0.03007, 0.3028, 0.2259, 0.2798, 0.2907, 0.2081, 0.2807, 0.2187, 0.22, 0.4018, 0.04692, 0.3978, 0.1208, 0.3239, 0.1107, 0.3262, 0.03869, 0.3873, 0.2339, 0.3726, 0.3, 0.2798, 0.2907, 0.3028, 0.2259, 0.4763, 0.05418, 0.4769, 0.1555, 0.3978, 0.1208, 0.4018, 0.04692, 0.471, 0.2389, 0.4771, 0.3047, 0.3726, 0.3, 0.3873, 0.2339, 0.5534, 0.05724, 0.5517, 0.188, 0.4769, 0.1555, 0.4763, 0.05418, 0.5519, 0.2403, 0.5527, 0.3048, 0.4771, 0.3047, 0.471, 0.2389, 0.6264, 0.05847, 0.648, 0.1868, 0.5517, 0.188, 0.5534, 0.05724, 0.6526, 0.246, 0.637, 0.3034, 0.5527, 0.3048, 0.5519, 0.2403, 0.7844, 0.0489, 0.7795, 0.1255, 0.704, 0.1839, 0.7032, 0.05626, 0.7919, 0.2252, 0.8107, 0.2836, 0.7298, 0.293, 0.7135, 0.2317, 0.787, 0.1951, 0.7919, 0.2252, 0.7135, 0.2317, 0.7111, 0.204, 0.6316, 0.2132, 0.6526, 0.246, 0.5519, 0.2403, 0.5519, 0.2106, 0.5519, 0.2106, 0.5519, 0.2403, 0.471, 0.2389, 0.4719, 0.2094, 0.4719, 0.2094, 0.471, 0.2389, 0.3873, 0.2339, 0.3856, 0.202, 0.3856, 0.202, 0.3873, 0.2339, 0.3028, 0.2259, 0.3056, 0.2014, 0.3056, 0.2014, 0.3028, 0.2259, 0.2187, 0.22, 0.2233, 0.1827, 0.2233, 0.1827, 0.2187, 0.22, 0.1306, 0.1992, 0.1408, 0.1682, 0.1408, 0.1682, 0.1306, 0.1992, 0.0403, 0.1811, 0.05853, 0.1521, 0.9432, 0.1735, 0.9386, 0.2059, 0.8731, 0.2168, 0.862, 0.1876, 0.6316, 0.2132, 0.648, 0.1868, 0.672, 0.2096, 0.671, 0.2108, 0.862, 0.1876, 0.8731, 0.2168, 0.7919, 0.2252, 0.787, 0.1951, 0.7135, 0.2317, 0.6526, 0.246, 0.6717, 0.2134, 0.6762, 0.2127, 0.704, 0.1839, 0.7111, 0.204, 0.6756, 0.2101, 0.6731, 0.1966, 0.648, 0.1868, 0.704, 0.1839, 0.6731, 0.1966, 0.672, 0.2096, 0.8042, 0.7704, 0.7992, 0.6895, 0.7199, 0.6537, 0.6965, 0.7388, 0.8042, 0.7704, 0.7917, 0.8549, 0.7966, 0.8928, 0.8198, 0.7993, 0.6819, 0.7613, 0.6901, 0.8791, 0.7086, 0.8273, 0.6965, 0.7388, 0.7917, 0.8549, 0.7086, 0.8273, 0.6901, 0.8791, 0.7966, 0.8928, 0.8096, 0.6762, 0.7085, 0.6289, 0.7199, 0.6537, 0.7992, 0.6895, 0.7111, 0.204, 0.7135, 0.2317, 0.6762, 0.2127, 0.6756, 0.2101, 0.7085, 0.6289, 0.6819, 0.7613, 0.6965, 0.7388, 0.7199, 0.6537, 0.7992, 0.6895, 0.8042, 0.7704, 0.8198, 0.7993, 0.8096, 0.6762, 0.7917, 0.8549, 0.8042, 0.7704, 0.6965, 0.7388, 0.7086, 0.8273, 0.8522, 0.09976, 0.862, 0.1876, 0.787, 0.1951, 0.7795, 0.1255, 0.6526, 0.246, 0.6316, 0.2132, 0.671, 0.2108, 0.6717, 0.2134, 0.931, 0.1017, 0.9432, 0.1735, 0.862, 0.1876, 0.8522, 0.09976, 0.1632, 0.09086, 0.1408, 0.1682, 0.05853, 0.1521, 0.0707, 0.07664, 0.2356, 0.1035, 0.2233, 0.1827, 0.1408, 0.1682, 0.1632, 0.09086, 0.3239, 0.1107, 0.3056, 0.2014, 0.2233, 0.1827, 0.2356, 0.1035, 0.3978, 0.1208, 0.3856, 0.202, 0.3056, 0.2014, 0.3239, 0.1107, 0.4769, 0.1555, 0.4719, 0.2094, 0.3856, 0.202, 0.3978, 0.1208, 0.5517, 0.188, 0.5519, 0.2106, 0.4719, 0.2094, 0.4769, 0.1555, 0.648, 0.1868, 0.6316, 0.2132, 0.5519, 0.2106, 0.5517, 0.188, 0.7795, 0.1255, 0.787, 0.1951, 0.7111, 0.204, 0.704, 0.1839])
me_cylinder_024.materials.append(mat_trunk)
me_cylinder_024.use_remesh_preserve_volume = False
me_cylinder_024.use_remesh_preserve_attributes = False
me_cylinder_024.use_mirror_vertex_groups = False
me_cylinder_024.update()
me_cylinder_020 = bpy.data.meshes.new('Cylinder.020')
me_cylinder_020.from_pydata([(0.1026, 0.7039, -1.271), (0.1036, 0.8383, -1.244), (0.3809, 0.6697, -1.285), (0.4046, 0.7482, -1.244), (0.6406, 0.3306, -1.285), (0.7475, 0.3696, -1.244), (0.6971, -0.1135, -1.285), (0.8325, -0.1263, -1.244), (0.5323, -0.4166, -1.285), (0.5957, -0.4964, -1.244), (0.301, -0.6268, -1.271), (0.2756, -0.7672, -1.244), (-0.1981, -0.7642, -1.285), (-0.2199, -0.8529, -1.244), (-0.5318, -0.5216, -1.285), (-0.5925, -0.582, -1.244), (-0.6577, -0.1135, -1.285), (-0.7448, -0.1263, -1.244), (-0.6012, 0.3306, -1.285), (-0.6818, 0.3696, -1.244), (-0.3803, 0.5774, -1.285), (-0.4234, 0.6972, -1.244), (1.49e-08, 1.0, 1.363), (1.49e-08, 0.8993, 1.427), (0.4862, 0.7565, 1.427), (0.4976, 0.8432, 1.344), (0.818, 0.3736, 1.427), (0.8666, 0.4174, 1.344), (0.8901, -0.128, 1.427), (0.9898, -0.1423, 1.363), (0.6796, -0.5889, 1.427), (0.7557, -0.6549, 1.363), (0.2534, -0.8629, 1.427), (0.2817, -0.9595, 1.363), (-0.2534, -0.8629, 1.427), (-0.2817, -0.9595, 1.363), (-0.6796, -0.5889, 1.427), (-0.7557, -0.6549, 1.363), (-0.8901, -0.128, 1.427), (-0.9898, -0.1423, 1.363), (-0.818, 0.3736, 1.427), (-0.9096, 0.4154, 1.363), (-0.4862, 0.7565, 1.427), (-0.5406, 0.8413, 1.363), (-0.06738, 0.9421, -0.8387), (0.05746, 0.914, 0.3073), (0.4425, 0.786, 0.2844), (0.5294, 0.7675, -0.7639), (-0.4367, 0.7931, -0.7574), (-0.4367, 0.7689, 0.3073), (0.7695, 0.4045, 0.2887), (0.8669, 0.3424, -0.4458), (0.9622, -0.1301, 0.3073), (0.9622, -0.002517, -0.4167), (0.7482, -0.5986, 0.3073), (0.7323, -0.5874, -0.4421), (0.3697, -0.8701, 0.3094), (0.1157, -0.8849, -0.6276), (-0.2659, -0.8807, 0.3114), (-0.2001, -0.877, -0.7916), (-0.7038, -0.5341, 0.3073), (-0.5773, -0.615, -0.8054), (-0.8473, -0.1301, 0.3073), (-0.8473, -0.1301, -0.7926), (-0.745, 0.4478, 0.3957), (-0.7997, 0.3382, -0.7936), (0.02474, 0.9212, -0.08549), (0.5306, 0.7714, -0.08863), (-0.3899, 0.8273, -0.09348), (0.8676, 0.3807, -0.1027), (0.9622, -0.00329, -0.05121), (0.7482, -0.5986, -0.09348), (0.315, -0.877, -0.09348), (-0.2001, -0.877, -0.09348), (-0.6333, -0.5986, -0.09348), (-0.8551, -0.1385, -0.06178), (-0.7565, 0.4016, -0.0935), (0.7482, -0.5986, -0.2902), (0.9622, -0.1301, -0.2551), (0.8782, 0.3802, -0.2948), (0.541, 0.7694, -0.2948), (1.329, 0.3654, -0.2678), (1.415, 0.3281, -0.2896), (1.455, 0.308, -0.4395), (1.387, 0.3306, -0.4955), (1.452, 0.1547, -0.2606), (1.363, 0.1193, -0.2232), (1.431, 0.08568, -0.4659), (1.489, 0.1348, -0.4131), (0.3113, -0.8744, -0.2798), (-0.2269, -0.8684, -0.2878), (-0.6333, -0.5986, -0.243), (-0.8473, -0.1301, -0.2902), (-0.774, 0.3797, -0.2902), (0.07172, 0.9124, -0.2803), (-0.4367, 0.7689, -0.2902), (1.435, 0.3368, -0.3645), (1.358, 0.3859, -0.3934), (1.397, 0.06082, -0.3558), (1.471, 0.1071, -0.3369), (-0.007097, -0.691, -1.28), (-0.1586, 0.8162, -1.256), (0.01573, -0.8003, -1.243), (-0.1465, 0.6809, -1.279), (0.0594, -0.6563, -1.261), (0.236, -0.6592, -1.254), (0.05655, 0.7039, -1.229), (-0.1084, 0.6809, -1.256)], [], [(46, 25, 27, 50), (52, 29, 31, 54), (54, 31, 33, 56), (56, 33, 35, 58), (58, 35, 37, 60), (60, 37, 39, 62), (62, 39, 41, 64), (64, 41, 43, 49), (49, 43, 22, 45), (50, 27, 29, 52), (24, 23, 42, 40, 38, 36, 34, 32, 30, 28, 26), (1, 3, 2, 0), (3, 5, 4, 2), (5, 7, 6, 4), (7, 9, 8, 6), (9, 11, 10, 8), (13, 15, 14, 12), (15, 17, 16, 14), (17, 19, 18, 16), (19, 21, 20, 18), (21, 101, 103, 20), (100, 103, 107, 104), (25, 22, 23, 24), (27, 25, 24, 26), (29, 27, 26, 28), (31, 29, 28, 30), (33, 31, 30, 32), (35, 33, 32, 34), (37, 35, 34, 36), (39, 37, 36, 38), (41, 39, 38, 40), (43, 41, 40, 42), (22, 43, 42, 23), (45, 22, 25, 46), (1, 44, 47, 3), (66, 45, 46, 67), (5, 51, 53, 7), (69, 50, 52, 70), (21, 48, 44, 101), (68, 49, 45, 66), (19, 65, 48, 21), (76, 64, 49, 68), (17, 63, 65, 19), (75, 62, 64, 76), (15, 61, 63, 17), (74, 60, 62, 75), (13, 59, 61, 15), (73, 58, 60, 74), (0, 106, 1), (72, 56, 58, 73), (9, 55, 57, 11), (71, 54, 56, 72), (7, 53, 55, 9), (70, 52, 54, 71), (3, 47, 51, 5), (67, 46, 50, 69), (80, 67, 69, 79), (78, 70, 71, 77), (77, 71, 72, 89), (89, 72, 73, 90), (90, 73, 74, 91), (91, 74, 75, 92), (92, 75, 76, 93), (93, 76, 68, 95), (95, 68, 66, 94), (78, 53, 87, 98), (94, 66, 67, 80), (69, 70, 86, 81), (51, 79, 97, 84), (53, 51, 84, 87), (96, 82, 85, 99), (96, 83, 84, 97), (98, 87, 88, 99), (83, 88, 87, 84), (81, 86, 85, 82), (79, 69, 81, 97), (86, 98, 99, 85), (82, 96, 97, 81), (83, 96, 99, 88), (44, 94, 80, 47), (70, 78, 98, 86), (48, 95, 94, 44), (65, 93, 95, 48), (63, 92, 93, 65), (61, 91, 92, 63), (59, 90, 91, 61), (57, 89, 90, 59), (55, 77, 89, 57), (53, 78, 77, 55), (47, 80, 79, 51), (102, 100, 104), (10, 0, 2, 4, 6, 8), (102, 57, 59, 13), (103, 100, 12, 14, 16, 18, 20), (100, 102, 13, 12), (0, 10, 105, 106), (107, 103, 101), (107, 44, 57, 104), (10, 11, 105), (106, 105, 57, 44), (104, 57, 102), (101, 44, 107), (1, 106, 44), (105, 11, 57)])
_uv = me_cylinder_020.uv_layers.new(name='UVMap')
_uv.uv.foreach_set('vector', [0.7678, 0.3242, 0.7678, 0.464, 0.6927, 0.464, 0.6927, 0.3242, 0.6176, 0.3242, 0.6176, 0.464, 0.5425, 0.464, 0.5425, 0.3242, 0.5425, 0.3242, 0.5425, 0.464, 0.4674, 0.464, 0.4674, 0.3242, 0.4674, 0.3242, 0.4674, 0.464, 0.3922, 0.464, 0.3922, 0.3242, 0.3922, 0.3242, 0.3922, 0.464, 0.3171, 0.464, 0.3171, 0.3242, 0.3171, 0.3242, 0.3171, 0.464, 0.242, 0.464, 0.242, 0.3242, 0.242, 0.3242, 0.242, 0.464, 0.1669, 0.464, 0.1669, 0.3242, 0.1669, 0.3242, 0.1669, 0.464, 0.08192, 0.4455, 0.09177, 0.3242, 0.9181, 0.3242, 0.9082, 0.4455, 0.843, 0.464, 0.843, 0.3242, 0.6927, 0.3242, 0.6927, 0.464, 0.6176, 0.464, 0.6176, 0.3242, 0.7434, 0.9628, 0.6365, 0.9315, 0.5635, 0.8477, 0.5477, 0.7378, 0.5942, 0.637, 0.6881, 0.5772, 0.7995, 0.5772, 0.8933, 0.6369, 0.9396, 0.7379, 0.9236, 0.8478, 0.8504, 0.9317, 0.1181, 0.5997, 0.2278, 0.55, 0.2325, 0.5822, 0.1396, 0.6241, 0.2278, 0.55, 0.347, 0.568, 0.3334, 0.5976, 0.2325, 0.5822, 0.347, 0.568, 0.4376, 0.6476, 0.4103, 0.6653, 0.3334, 0.5976, 0.4376, 0.6476, 0.4722, 0.7629, 0.4397, 0.7633, 0.4103, 0.6653, 0.4722, 0.7629, 0.4385, 0.8786, 0.411, 0.8612, 0.4397, 0.7633, 0.3473, 0.9574, 0.2279, 0.9742, 0.2325, 0.9419, 0.3337, 0.9278, 0.2279, 0.9742, 0.1182, 0.9236, 0.1395, 0.8989, 0.2325, 0.9419, 0.1182, 0.9236, 0.05315, 0.8219, 0.0844, 0.8125, 0.1395, 0.8989, 0.05315, 0.8219, 0.05315, 0.7012, 0.08449, 0.7101, 0.0844, 0.8125, 0.05315, 0.7012, 0.1079, 0.6156, 0.1296, 0.6397, 0.08449, 0.7101, 0.3931, 0.8767, 0.1296, 0.6397, 0.1296, 0.6397, 0.3931, 0.8767, 0.7435, 0.9874, 0.6234, 0.9523, 0.6365, 0.9315, 0.7434, 0.9628, 0.8637, 0.9523, 0.7435, 0.9874, 0.7434, 0.9628, 0.8504, 0.9317, 0.9459, 0.858, 0.8637, 0.9523, 0.8504, 0.9317, 0.9236, 0.8478, 0.9638, 0.7343, 0.9459, 0.858, 0.9236, 0.8478, 0.9396, 0.7379, 0.9117, 0.6207, 0.9638, 0.7343, 0.9396, 0.7379, 0.8933, 0.6369, 0.8063, 0.5536, 0.9117, 0.6207, 0.8933, 0.6369, 0.7995, 0.5772, 0.6811, 0.5536, 0.8063, 0.5536, 0.7995, 0.5772, 0.6881, 0.5772, 0.5757, 0.6209, 0.6811, 0.5536, 0.6881, 0.5772, 0.5942, 0.637, 0.5234, 0.7344, 0.5757, 0.6209, 0.5942, 0.637, 0.5477, 0.7378, 0.5314, 0.8396, 0.5234, 0.7344, 0.5477, 0.7378, 0.5635, 0.8477, 0.6234, 0.9523, 0.5314, 0.8396, 0.5635, 0.8477, 0.6365, 0.9315, 0.843, 0.3242, 0.843, 0.464, 0.7678, 0.464, 0.7678, 0.3242, 0.843, 0.04464, 0.843, 0.1844, 0.7678, 0.1844, 0.7678, 0.04464, 0.843, 0.2543, 0.843, 0.3242, 0.7678, 0.3242, 0.7678, 0.2543, 0.6927, 0.04464, 0.6927, 0.1844, 0.6176, 0.1844, 0.6176, 0.04464, 0.6927, 0.2543, 0.6927, 0.3242, 0.6176, 0.3242, 0.6176, 0.2543, 0.9181, 0.04465, 0.9181, 0.1844, 0.843, 0.1844, 0.8547, 0.04465, 0.9181, 0.2543, 0.9181, 0.3242, 0.843, 0.3242, 0.843, 0.2543, 0.1669, 0.04464, 0.1669, 0.1844, 0.09177, 0.1844, 0.09177, 0.04464, 0.1669, 0.2543, 0.1669, 0.3242, 0.09177, 0.3242, 0.09177, 0.2543, 0.242, 0.04464, 0.242, 0.1844, 0.1669, 0.1844, 0.1669, 0.04464, 0.242, 0.2543, 0.242, 0.3242, 0.1669, 0.3242, 0.1669, 0.2543, 0.3171, 0.04464, 0.3171, 0.1844, 0.242, 0.1844, 0.242, 0.04464, 0.3171, 0.2543, 0.3171, 0.3242, 0.242, 0.3242, 0.242, 0.2543, 0.3922, 0.04464, 0.3922, 0.1844, 0.3171, 0.1844, 0.3171, 0.04464, 0.3922, 0.2543, 0.3922, 0.3242, 0.3171, 0.3242, 0.3171, 0.2543, 0.8379, 0.8418, 0.8373, 0.8304, 0.8548, 0.8354, 0.4674, 0.2543, 0.4674, 0.3242, 0.3922, 0.3242, 0.3922, 0.2543, 0.5425, 0.04464, 0.5425, 0.1844, 0.4674, 0.1844, 0.4674, 0.04464, 0.5425, 0.2543, 0.5425, 0.3242, 0.4674, 0.3242, 0.4674, 0.2543, 0.6176, 0.04464, 0.6176, 0.1844, 0.5425, 0.1844, 0.5425, 0.04464, 0.6176, 0.2543, 0.6176, 0.3242, 0.5425, 0.3242, 0.5425, 0.2543, 0.7678, 0.04464, 0.7678, 0.1844, 0.6927, 0.1844, 0.6927, 0.04464, 0.7678, 0.2543, 0.7678, 0.3242, 0.6927, 0.3242, 0.6927, 0.2543, 0.7678, 0.2194, 0.7678, 0.2543, 0.6927, 0.2543, 0.6927, 0.2194, 0.6176, 0.2194, 0.6176, 0.2543, 0.5425, 0.2543, 0.5425, 0.2194, 0.5425, 0.2194, 0.5425, 0.2543, 0.4674, 0.2543, 0.4674, 0.2194, 0.4674, 0.2194, 0.4674, 0.2543, 0.3922, 0.2543, 0.3922, 0.2194, 0.3922, 0.2194, 0.3922, 0.2543, 0.3171, 0.2543, 0.3171, 0.2194, 0.3171, 0.2194, 0.3171, 0.2543, 0.242, 0.2543, 0.242, 0.2194, 0.242, 0.2194, 0.242, 0.2543, 0.1669, 0.2543, 0.1669, 0.2194, 0.1669, 0.2194, 0.1669, 0.2543, 0.09177, 0.2543, 0.09177, 0.2194, 0.9181, 0.2194, 0.9181, 0.2543, 0.843, 0.2543, 0.843, 0.2194, 0.6176, 0.2194, 0.6176, 0.1844, 0.6176, 0.1844, 0.6176, 0.2194, 0.843, 0.2194, 0.843, 0.2543, 0.7678, 0.2543, 0.7678, 0.2194, 0.6927, 0.2543, 0.6176, 0.2543, 0.6176, 0.2543, 0.6927, 0.2543, 0.6927, 0.1844, 0.6927, 0.2194, 0.6927, 0.2194, 0.6927, 0.1844, 0.6176, 0.1844, 0.6927, 0.1844, 0.6927, 0.1844, 0.6176, 0.1844, 0.3126, 0.7703, 0.3031, 0.8113, 0.2153, 0.8022, 0.2024, 0.7611, 0.3126, 0.7703, 0.3047, 0.7273, 0.3444, 0.6883, 0.3746, 0.7699, 0.1431, 0.7533, 0.1901, 0.6746, 0.2193, 0.7259, 0.2024, 0.7611, 0.3047, 0.7273, 0.2193, 0.7259, 0.1901, 0.6746, 0.3444, 0.6883, 0.3411, 0.8578, 0.1809, 0.8578, 0.2153, 0.8022, 0.3031, 0.8113, 0.6927, 0.2194, 0.6927, 0.2543, 0.6927, 0.2543, 0.6927, 0.2194, 0.1809, 0.8578, 0.1431, 0.7533, 0.2024, 0.7611, 0.2153, 0.8022, 0.3031, 0.8113, 0.3126, 0.7703, 0.3746, 0.7699, 0.3411, 0.8578, 0.3047, 0.7273, 0.3126, 0.7703, 0.2024, 0.7611, 0.2193, 0.7259, 0.843, 0.1844, 0.843, 0.2194, 0.7678, 0.2194, 0.7678, 0.1844, 0.6176, 0.2543, 0.6176, 0.2194, 0.6176, 0.2194, 0.6176, 0.2543, 0.9181, 0.1844, 0.9181, 0.2194, 0.843, 0.2194, 0.843, 0.1844, 0.1669, 0.1844, 0.1669, 0.2194, 0.09177, 0.2194, 0.09177, 0.1844, 0.242, 0.1844, 0.242, 0.2194, 0.1669, 0.2194, 0.1669, 0.1844, 0.3171, 0.1844, 0.3171, 0.2194, 0.242, 0.2194, 0.242, 0.1844, 0.3922, 0.1844, 0.3922, 0.2194, 0.3171, 0.2194, 0.3171, 0.1844, 0.4674, 0.1844, 0.4674, 0.2194, 0.3922, 0.2194, 0.3922, 0.1844, 0.5425, 0.1844, 0.5425, 0.2194, 0.4674, 0.2194, 0.4674, 0.1844, 0.6176, 0.1844, 0.6176, 0.2194, 0.5425, 0.2194, 0.5425, 0.1844, 0.7678, 0.1844, 0.7678, 0.2194, 0.6927, 0.2194, 0.6927, 0.1844, 0.6687, 0.6729, 0.6819, 0.6566, 0.6876, 0.6765, 0.411, 0.8612, 0.1396, 0.6241, 0.2325, 0.5822, 0.3334, 0.5976, 0.4103, 0.6653, 0.4397, 0.7633, 0.4552, 0.04464, 0.4674, 0.1844, 0.3922, 0.1844, 0.3922, 0.04464, 0.1296, 0.6397, 0.3931, 0.8767, 0.3337, 0.9278, 0.2325, 0.9419, 0.1395, 0.8989, 0.0844, 0.8125, 0.08449, 0.7101, 0.3931, 0.8767, 0.4238, 0.8914, 0.3473, 0.9574, 0.3337, 0.9278, 0.1396, 0.6241, 0.411, 0.8612, 0.411, 0.8612, 0.1396, 0.6241, 0.853, 0.7202, 0.8617, 0.7057, 0.8709, 0.7239, 0.853, 0.7202, 0.8706, 0.7804, 0.6385, 0.7468, 0.6876, 0.6765, 0.6625, 0.8418, 0.6482, 0.8284, 0.6628, 0.8292, 0.8373, 0.8304, 0.6628, 0.8292, 0.6385, 0.7468, 0.8706, 0.7804, 0.6876, 0.6765, 0.6385, 0.7468, 0.6687, 0.6729, 0.8709, 0.7239, 0.8706, 0.7804, 0.853, 0.7202, 0.8548, 0.8354, 0.8373, 0.8304, 0.8706, 0.7804, 0.6628, 0.8292, 0.6482, 0.8284, 0.6385, 0.7468])
me_cylinder_020.materials.append(mat_trunk)
me_cylinder_020.use_remesh_preserve_volume = False
me_cylinder_020.use_remesh_preserve_attributes = False
me_cylinder_020.use_mirror_vertex_groups = False
me_cylinder_020.update()

# ---- objects
ob_bracket1_000 = bpy.data.objects.new('Bracket1.000', me_cylinder_003)
ob_bracket1_004 = bpy.data.objects.new('Bracket1.004', me_cylinder_002)
ob_bracket1_007 = bpy.data.objects.new('Bracket1.007', me_cylinder_000)
ob_plane = bpy.data.objects.new('Plane', me_plane)
ob_sun = bpy.data.objects.new('Sun', light_sun)
ob_bracket1_001 = bpy.data.objects.new('Bracket1.001', me_cylinder_024)
ob_bracket1_005 = bpy.data.objects.new('Bracket1.005', me_cylinder_020)

# ---- transforms, parenting, visibility, modifiers, constraints
ob_bracket1_000.location = (1.161, 0.06673, 1.135)
ob_bracket1_000.scale = (0.3571, 0.3091, -0.7099)
ob_bracket1_000.lineart.crease_threshold = 0.0
ob_bracket1_004.location = (1.244, 0.06673, 1.135)
ob_bracket1_004.scale = (0.3571, 0.3091, -0.7099)
ob_bracket1_004.lineart.crease_threshold = 0.0
ob_bracket1_007.location = (-0.6401, 0.06467, 1.169)
ob_bracket1_007.scale = (0.3571, 0.3091, -0.7099)
ob_bracket1_007.lineart.crease_threshold = 0.0
ob_plane.location = (0.0, 0.0, 0.0)
ob_plane.scale = (7.842, 7.842, 7.842)
ob_plane.lineart.crease_threshold = 0.0
ob_sun.location = (4.163, -4.134, 5.984)
ob_sun.rotation_euler = (-0.4962, 0.4325, -1.364)
ob_sun.lineart.crease_threshold = 0.0
ob_bracket1_001.location = (-1.624, 0.05328, 1.144)
ob_bracket1_001.scale = (0.3571, 0.3091, -0.7099)
ob_bracket1_001.lineart.crease_threshold = 0.0
ob_bracket1_005.location = (0.2513, -0.01811, 1.216)
ob_bracket1_005.scale = (0.3314, 0.2971, -0.7065)
ob_bracket1_005.lineart.crease_threshold = 0.0

# ---- collection membership
col_collection_1.objects.link(ob_bracket1_000)
col_collection_1.objects.link(ob_bracket1_004)
col_collection_1.objects.link(ob_bracket1_007)
col_collection_1.objects.link(ob_plane)
col_collection_1.objects.link(ob_sun)
col_collection_1.objects.link(ob_bracket1_001)
col_collection_1.objects.link(ob_bracket1_005)

# ---- scene / render settings (as saved in the file)
scene.frame_start = 1; scene.frame_end = 250; scene.frame_set(1)
scene.render.engine = 'CYCLES'
scene.render.resolution_percentage = 50
scene.render.dither_intensity = 0.0
scene.cycles.use_denoising = False
scene.cycles.samples = 128
scene.cycles.sampling_pattern = 'TABULATED_SOBOL'
scene.cycles.use_adaptive_sampling = False
scene.cycles.use_light_tree = False
scene.cycles.blur_glossy = 0.0
scene.cycles.sample_clamp_indirect = 0.0
scene.view_settings.view_transform = 'Standard'
bpy.context.view_layer.update()

# ---- added for rendering (the .blend has no active camera): camera
cam_auto = bpy.data.cameras.new('AutoCamera')
cam_auto.lens = 50.0
cam_auto.sensor_width = 36.0
cam_auto.clip_end = 1000.0
ob_auto_camera = bpy.data.objects.new('AutoCamera', cam_auto)
scene.collection.objects.link(ob_auto_camera)
ob_auto_camera.location = (20.615, -24.738, 17.554)
ob_auto_camera.rotation_euler = (1.09748, -7.21219e-08, 0.694738)
scene.camera = ob_auto_camera
bpy.context.view_layer.update()
